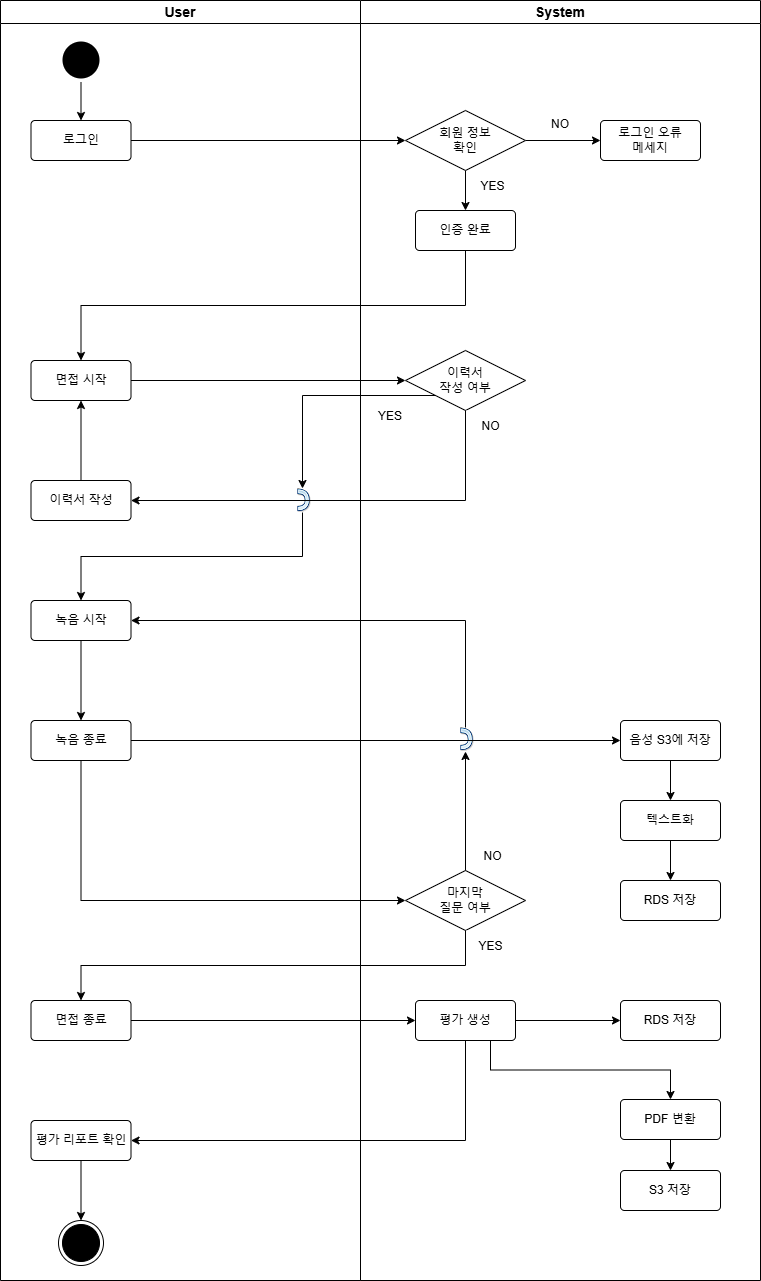

The diagram above was exported from draw.io. Its source (the exported page's mxGraphModel, read from the mxfile embedded in the PNG):
<mxGraphModel dx="1050" dy="522" grid="1" gridSize="10" guides="1" tooltips="1" connect="1" arrows="1" fold="1" page="1" pageScale="1" pageWidth="1169" pageHeight="826" background="none" math="0" shadow="0">
  <root>
    <mxCell id="0" />
    <mxCell id="1" parent="0" />
    <mxCell id="2" value="User" style="swimlane;whiteSpace=wrap;fontFamily=Helvetica;fontSize=14;startSize=23;" parent="1" vertex="1">
      <mxGeometry x="40" y="120" width="360" height="1280" as="geometry" />
    </mxCell>
    <mxCell id="0BbRhe33fbk0hAnMSmKL-12" style="edgeStyle=orthogonalEdgeStyle;rounded=0;orthogonalLoop=1;jettySize=auto;html=1;exitX=0.5;exitY=1;exitDx=0;exitDy=0;entryX=0.5;entryY=0;entryDx=0;entryDy=0;" parent="2" source="0BbRhe33fbk0hAnMSmKL-7" edge="1">
      <mxGeometry relative="1" as="geometry">
        <mxPoint x="80.5" y="120" as="targetPoint" />
      </mxGeometry>
    </mxCell>
    <mxCell id="0BbRhe33fbk0hAnMSmKL-7" value="" style="ellipse;html=1;shape=startState;fillColor=#000000;strokeColor=none;" parent="2" vertex="1">
      <mxGeometry x="58" y="37" width="45" height="45" as="geometry" />
    </mxCell>
    <mxCell id="0BbRhe33fbk0hAnMSmKL-23" value="로그인" style="rounded=1;arcSize=10;whiteSpace=wrap;html=1;align=center;" parent="2" vertex="1">
      <mxGeometry x="30.5" y="120" width="100" height="40" as="geometry" />
    </mxCell>
    <mxCell id="0BbRhe33fbk0hAnMSmKL-33" value="면접 시작" style="rounded=1;arcSize=10;whiteSpace=wrap;html=1;align=center;" parent="2" vertex="1">
      <mxGeometry x="30.5" y="360" width="100" height="40" as="geometry" />
    </mxCell>
    <mxCell id="0BbRhe33fbk0hAnMSmKL-44" style="edgeStyle=orthogonalEdgeStyle;rounded=0;orthogonalLoop=1;jettySize=auto;html=1;exitX=0.5;exitY=1;exitDx=0;exitDy=0;entryX=0.5;entryY=0;entryDx=0;entryDy=0;" parent="2" source="0BbRhe33fbk0hAnMSmKL-40" target="0BbRhe33fbk0hAnMSmKL-43" edge="1">
      <mxGeometry relative="1" as="geometry" />
    </mxCell>
    <mxCell id="0BbRhe33fbk0hAnMSmKL-40" value="녹음 시작" style="rounded=1;arcSize=10;whiteSpace=wrap;html=1;align=center;" parent="2" vertex="1">
      <mxGeometry x="30.5" y="600" width="100" height="40" as="geometry" />
    </mxCell>
    <mxCell id="0BbRhe33fbk0hAnMSmKL-43" value="녹음 종료" style="rounded=1;arcSize=10;whiteSpace=wrap;html=1;align=center;" parent="2" vertex="1">
      <mxGeometry x="30.5" y="720" width="100" height="40" as="geometry" />
    </mxCell>
    <mxCell id="0BbRhe33fbk0hAnMSmKL-54" style="edgeStyle=orthogonalEdgeStyle;rounded=0;orthogonalLoop=1;jettySize=auto;html=1;exitX=0.5;exitY=0;exitDx=0;exitDy=0;entryX=0.5;entryY=1;entryDx=0;entryDy=0;" parent="2" source="0BbRhe33fbk0hAnMSmKL-37" target="0BbRhe33fbk0hAnMSmKL-33" edge="1">
      <mxGeometry relative="1" as="geometry" />
    </mxCell>
    <mxCell id="0BbRhe33fbk0hAnMSmKL-37" value="이력서 작성" style="rounded=1;arcSize=10;whiteSpace=wrap;html=1;align=center;" parent="2" vertex="1">
      <mxGeometry x="30.5" y="480" width="100" height="40" as="geometry" />
    </mxCell>
    <mxCell id="0BbRhe33fbk0hAnMSmKL-91" style="edgeStyle=orthogonalEdgeStyle;rounded=0;orthogonalLoop=1;jettySize=auto;html=1;exitX=0.5;exitY=1;exitDx=0;exitDy=0;entryX=0.5;entryY=0;entryDx=0;entryDy=0;" parent="2" source="0BbRhe33fbk0hAnMSmKL-64" target="0BbRhe33fbk0hAnMSmKL-90" edge="1">
      <mxGeometry relative="1" as="geometry" />
    </mxCell>
    <mxCell id="0BbRhe33fbk0hAnMSmKL-64" value="평가 리포트 확인" style="rounded=1;arcSize=10;whiteSpace=wrap;html=1;align=center;" parent="2" vertex="1">
      <mxGeometry x="30.5" y="1120" width="100" height="40" as="geometry" />
    </mxCell>
    <mxCell id="0BbRhe33fbk0hAnMSmKL-65" value="면접 종료" style="rounded=1;arcSize=10;whiteSpace=wrap;html=1;align=center;" parent="2" vertex="1">
      <mxGeometry x="30.5" y="1000" width="100" height="40" as="geometry" />
    </mxCell>
    <mxCell id="0BbRhe33fbk0hAnMSmKL-90" value="" style="ellipse;html=1;shape=endState;fillColor=#000000;strokeColor=#000000;" parent="2" vertex="1">
      <mxGeometry x="58" y="1220" width="45" height="45" as="geometry" />
    </mxCell>
    <mxCell id="SjLZ8OU9dhE0yTYpw3-L-6" style="edgeStyle=orthogonalEdgeStyle;rounded=0;orthogonalLoop=1;jettySize=auto;html=1;exitX=0.5;exitY=1;exitDx=0;exitDy=0;entryX=0.5;entryY=0;entryDx=0;entryDy=0;" edge="1" parent="2" source="SjLZ8OU9dhE0yTYpw3-L-3" target="0BbRhe33fbk0hAnMSmKL-40">
      <mxGeometry relative="1" as="geometry" />
    </mxCell>
    <mxCell id="SjLZ8OU9dhE0yTYpw3-L-3" value="" style="shape=image;html=1;verticalAlign=top;verticalLabelPosition=bottom;labelBackgroundColor=#ffffff;imageAspect=0;aspect=fixed;image=https://cdn2.iconfinder.com/data/icons/crystalproject/Open-Office-Icons/lc_fontworkshapetype.fontwork-arch-right-curve.png" vertex="1" parent="2">
      <mxGeometry x="290" y="488" width="24" height="24" as="geometry" />
    </mxCell>
    <mxCell id="3" value="System" style="swimlane;whiteSpace=wrap;startSize=23;fontFamily=Helvetica;fontSize=14;" parent="1" vertex="1">
      <mxGeometry x="400" y="120" width="400" height="1280" as="geometry">
        <mxRectangle x="444.5" y="128" width="90" height="30" as="alternateBounds" />
      </mxGeometry>
    </mxCell>
    <mxCell id="0BbRhe33fbk0hAnMSmKL-27" style="edgeStyle=orthogonalEdgeStyle;rounded=0;orthogonalLoop=1;jettySize=auto;html=1;exitX=0.5;exitY=1;exitDx=0;exitDy=0;entryX=0.5;entryY=0;entryDx=0;entryDy=0;" parent="3" source="0BbRhe33fbk0hAnMSmKL-15" target="0BbRhe33fbk0hAnMSmKL-24" edge="1">
      <mxGeometry relative="1" as="geometry" />
    </mxCell>
    <mxCell id="kFODRY71buFnlBnsA4FK-3" style="edgeStyle=orthogonalEdgeStyle;rounded=0;orthogonalLoop=1;jettySize=auto;html=1;exitX=1;exitY=0.5;exitDx=0;exitDy=0;entryX=0;entryY=0.5;entryDx=0;entryDy=0;" parent="3" source="0BbRhe33fbk0hAnMSmKL-15" target="0BbRhe33fbk0hAnMSmKL-28" edge="1">
      <mxGeometry relative="1" as="geometry" />
    </mxCell>
    <mxCell id="0BbRhe33fbk0hAnMSmKL-15" value="회원 정보&lt;div&gt;확인&lt;/div&gt;" style="rhombus;whiteSpace=wrap;html=1;" parent="3" vertex="1">
      <mxGeometry x="45" y="110" width="120" height="60" as="geometry" />
    </mxCell>
    <mxCell id="0BbRhe33fbk0hAnMSmKL-16" value="YES" style="strokeColor=none;" parent="3" vertex="1">
      <mxGeometry x="107.5" y="170" width="50" height="30" as="geometry" />
    </mxCell>
    <mxCell id="0BbRhe33fbk0hAnMSmKL-22" value="이력서&lt;div&gt;작성 여부&lt;/div&gt;" style="rhombus;whiteSpace=wrap;html=1;" parent="3" vertex="1">
      <mxGeometry x="45" y="350" width="120" height="60" as="geometry" />
    </mxCell>
    <mxCell id="0BbRhe33fbk0hAnMSmKL-24" value="인증 완료" style="rounded=1;arcSize=10;whiteSpace=wrap;html=1;align=center;" parent="3" vertex="1">
      <mxGeometry x="55" y="210" width="100" height="40" as="geometry" />
    </mxCell>
    <mxCell id="0BbRhe33fbk0hAnMSmKL-21" value="NO" style="strokeColor=none;" parent="3" vertex="1">
      <mxGeometry x="175" y="108" width="50" height="30" as="geometry" />
    </mxCell>
    <mxCell id="SjLZ8OU9dhE0yTYpw3-L-9" style="edgeStyle=orthogonalEdgeStyle;rounded=0;orthogonalLoop=1;jettySize=auto;html=1;exitX=0.5;exitY=0;exitDx=0;exitDy=0;entryX=0.5;entryY=1;entryDx=0;entryDy=0;" edge="1" parent="3" source="0BbRhe33fbk0hAnMSmKL-45" target="SjLZ8OU9dhE0yTYpw3-L-8">
      <mxGeometry relative="1" as="geometry" />
    </mxCell>
    <mxCell id="0BbRhe33fbk0hAnMSmKL-45" value="마지막&lt;div&gt;질문 여부&lt;/div&gt;" style="rhombus;whiteSpace=wrap;html=1;" parent="3" vertex="1">
      <mxGeometry x="45" y="870" width="120" height="60" as="geometry" />
    </mxCell>
    <mxCell id="0BbRhe33fbk0hAnMSmKL-19" value="NO" style="strokeColor=none;" parent="3" vertex="1">
      <mxGeometry x="105.5" y="410" width="50" height="30" as="geometry" />
    </mxCell>
    <mxCell id="0BbRhe33fbk0hAnMSmKL-53" value="YES" style="strokeColor=none;" parent="3" vertex="1">
      <mxGeometry x="5" y="400" width="50" height="30" as="geometry" />
    </mxCell>
    <mxCell id="0BbRhe33fbk0hAnMSmKL-60" style="edgeStyle=orthogonalEdgeStyle;rounded=0;orthogonalLoop=1;jettySize=auto;html=1;exitX=0.5;exitY=1;exitDx=0;exitDy=0;entryX=0.5;entryY=0;entryDx=0;entryDy=0;" parent="3" source="0BbRhe33fbk0hAnMSmKL-55" target="0BbRhe33fbk0hAnMSmKL-58" edge="1">
      <mxGeometry relative="1" as="geometry" />
    </mxCell>
    <mxCell id="0BbRhe33fbk0hAnMSmKL-55" value="음성 S3에 저장" style="rounded=1;arcSize=10;whiteSpace=wrap;html=1;align=center;" parent="3" vertex="1">
      <mxGeometry x="260" y="720" width="100" height="40" as="geometry" />
    </mxCell>
    <mxCell id="0BbRhe33fbk0hAnMSmKL-62" style="edgeStyle=orthogonalEdgeStyle;rounded=0;orthogonalLoop=1;jettySize=auto;html=1;exitX=0.5;exitY=1;exitDx=0;exitDy=0;entryX=0.5;entryY=0;entryDx=0;entryDy=0;" parent="3" source="0BbRhe33fbk0hAnMSmKL-58" target="0BbRhe33fbk0hAnMSmKL-61" edge="1">
      <mxGeometry relative="1" as="geometry" />
    </mxCell>
    <mxCell id="0BbRhe33fbk0hAnMSmKL-58" value="텍스트화" style="rounded=1;arcSize=10;whiteSpace=wrap;html=1;align=center;" parent="3" vertex="1">
      <mxGeometry x="260" y="800" width="100" height="40" as="geometry" />
    </mxCell>
    <mxCell id="0BbRhe33fbk0hAnMSmKL-61" value="RDS 저장" style="rounded=1;arcSize=10;whiteSpace=wrap;html=1;align=center;" parent="3" vertex="1">
      <mxGeometry x="260" y="880" width="100" height="40" as="geometry" />
    </mxCell>
    <mxCell id="0BbRhe33fbk0hAnMSmKL-17" value="YES" style="strokeColor=none;" parent="3" vertex="1">
      <mxGeometry x="105.5" y="930" width="50" height="30" as="geometry" />
    </mxCell>
    <mxCell id="0BbRhe33fbk0hAnMSmKL-74" style="edgeStyle=orthogonalEdgeStyle;rounded=0;orthogonalLoop=1;jettySize=auto;html=1;exitX=1;exitY=0.5;exitDx=0;exitDy=0;entryX=0;entryY=0.5;entryDx=0;entryDy=0;" parent="3" source="0BbRhe33fbk0hAnMSmKL-66" target="0BbRhe33fbk0hAnMSmKL-73" edge="1">
      <mxGeometry relative="1" as="geometry" />
    </mxCell>
    <mxCell id="0BbRhe33fbk0hAnMSmKL-101" style="edgeStyle=orthogonalEdgeStyle;rounded=0;orthogonalLoop=1;jettySize=auto;html=1;exitX=0.75;exitY=1;exitDx=0;exitDy=0;entryX=0.5;entryY=0;entryDx=0;entryDy=0;" parent="3" source="0BbRhe33fbk0hAnMSmKL-66" target="0BbRhe33fbk0hAnMSmKL-98" edge="1">
      <mxGeometry relative="1" as="geometry" />
    </mxCell>
    <mxCell id="0BbRhe33fbk0hAnMSmKL-66" value="평가 생성" style="rounded=1;arcSize=10;whiteSpace=wrap;html=1;align=center;" parent="3" vertex="1">
      <mxGeometry x="55" y="1000" width="100" height="40" as="geometry" />
    </mxCell>
    <mxCell id="0BbRhe33fbk0hAnMSmKL-73" value="RDS 저장" style="rounded=1;arcSize=10;whiteSpace=wrap;html=1;align=center;" parent="3" vertex="1">
      <mxGeometry x="260" y="1000" width="100" height="40" as="geometry" />
    </mxCell>
    <mxCell id="0BbRhe33fbk0hAnMSmKL-36" value="NO" style="strokeColor=none;" parent="3" vertex="1">
      <mxGeometry x="107.5" y="840" width="50" height="30" as="geometry" />
    </mxCell>
    <mxCell id="kFODRY71buFnlBnsA4FK-5" style="edgeStyle=orthogonalEdgeStyle;rounded=0;orthogonalLoop=1;jettySize=auto;html=1;exitX=0.5;exitY=1;exitDx=0;exitDy=0;entryX=0.5;entryY=0;entryDx=0;entryDy=0;" parent="3" source="0BbRhe33fbk0hAnMSmKL-98" target="kFODRY71buFnlBnsA4FK-4" edge="1">
      <mxGeometry relative="1" as="geometry" />
    </mxCell>
    <mxCell id="0BbRhe33fbk0hAnMSmKL-98" value="PDF 변환" style="rounded=1;arcSize=10;whiteSpace=wrap;html=1;align=center;" parent="3" vertex="1">
      <mxGeometry x="260" y="1099" width="100" height="40" as="geometry" />
    </mxCell>
    <mxCell id="0BbRhe33fbk0hAnMSmKL-28" value="로그인 오류&lt;div&gt;메세지&lt;/div&gt;" style="rounded=1;arcSize=10;whiteSpace=wrap;html=1;align=center;" parent="3" vertex="1">
      <mxGeometry x="240" y="120" width="100" height="40" as="geometry" />
    </mxCell>
    <mxCell id="kFODRY71buFnlBnsA4FK-4" value="S3 저장" style="rounded=1;arcSize=10;whiteSpace=wrap;html=1;align=center;" parent="3" vertex="1">
      <mxGeometry x="260" y="1170" width="100" height="40" as="geometry" />
    </mxCell>
    <mxCell id="SjLZ8OU9dhE0yTYpw3-L-8" value="" style="shape=image;html=1;verticalAlign=top;verticalLabelPosition=bottom;labelBackgroundColor=#ffffff;imageAspect=0;aspect=fixed;image=https://cdn2.iconfinder.com/data/icons/crystalproject/Open-Office-Icons/lc_fontworkshapetype.fontwork-arch-right-curve.png" vertex="1" parent="3">
      <mxGeometry x="93" y="727" width="24" height="24" as="geometry" />
    </mxCell>
    <mxCell id="0BbRhe33fbk0hAnMSmKL-26" style="edgeStyle=orthogonalEdgeStyle;rounded=0;orthogonalLoop=1;jettySize=auto;html=1;exitX=1;exitY=0.5;exitDx=0;exitDy=0;entryX=0;entryY=0.5;entryDx=0;entryDy=0;" parent="1" source="0BbRhe33fbk0hAnMSmKL-23" target="0BbRhe33fbk0hAnMSmKL-15" edge="1">
      <mxGeometry relative="1" as="geometry" />
    </mxCell>
    <mxCell id="0BbRhe33fbk0hAnMSmKL-34" style="edgeStyle=orthogonalEdgeStyle;rounded=0;orthogonalLoop=1;jettySize=auto;html=1;exitX=1;exitY=0.5;exitDx=0;exitDy=0;entryX=0;entryY=0.5;entryDx=0;entryDy=0;" parent="1" source="0BbRhe33fbk0hAnMSmKL-33" target="0BbRhe33fbk0hAnMSmKL-22" edge="1">
      <mxGeometry relative="1" as="geometry" />
    </mxCell>
    <mxCell id="0BbRhe33fbk0hAnMSmKL-50" style="edgeStyle=orthogonalEdgeStyle;rounded=0;orthogonalLoop=1;jettySize=auto;html=1;exitX=0.5;exitY=1;exitDx=0;exitDy=0;entryX=0.5;entryY=0;entryDx=0;entryDy=0;" parent="1" source="0BbRhe33fbk0hAnMSmKL-24" target="0BbRhe33fbk0hAnMSmKL-33" edge="1">
      <mxGeometry relative="1" as="geometry" />
    </mxCell>
    <mxCell id="0BbRhe33fbk0hAnMSmKL-51" style="edgeStyle=orthogonalEdgeStyle;rounded=0;orthogonalLoop=1;jettySize=auto;html=1;exitX=0.5;exitY=1;exitDx=0;exitDy=0;entryX=1;entryY=0.5;entryDx=0;entryDy=0;" parent="1" source="0BbRhe33fbk0hAnMSmKL-22" target="0BbRhe33fbk0hAnMSmKL-37" edge="1">
      <mxGeometry relative="1" as="geometry" />
    </mxCell>
    <mxCell id="0BbRhe33fbk0hAnMSmKL-63" style="edgeStyle=orthogonalEdgeStyle;rounded=0;orthogonalLoop=1;jettySize=auto;html=1;exitX=1;exitY=0.5;exitDx=0;exitDy=0;entryX=0;entryY=0.5;entryDx=0;entryDy=0;" parent="1" source="0BbRhe33fbk0hAnMSmKL-43" target="0BbRhe33fbk0hAnMSmKL-55" edge="1">
      <mxGeometry relative="1" as="geometry" />
    </mxCell>
    <mxCell id="0BbRhe33fbk0hAnMSmKL-68" style="edgeStyle=orthogonalEdgeStyle;rounded=0;orthogonalLoop=1;jettySize=auto;html=1;exitX=0.5;exitY=1;exitDx=0;exitDy=0;entryX=0;entryY=0.5;entryDx=0;entryDy=0;" parent="1" source="0BbRhe33fbk0hAnMSmKL-43" target="0BbRhe33fbk0hAnMSmKL-45" edge="1">
      <mxGeometry relative="1" as="geometry" />
    </mxCell>
    <mxCell id="0BbRhe33fbk0hAnMSmKL-69" style="edgeStyle=orthogonalEdgeStyle;rounded=0;orthogonalLoop=1;jettySize=auto;html=1;exitX=0.5;exitY=1;exitDx=0;exitDy=0;entryX=0.5;entryY=0;entryDx=0;entryDy=0;" parent="1" source="0BbRhe33fbk0hAnMSmKL-45" target="0BbRhe33fbk0hAnMSmKL-65" edge="1">
      <mxGeometry relative="1" as="geometry" />
    </mxCell>
    <mxCell id="0BbRhe33fbk0hAnMSmKL-72" style="edgeStyle=orthogonalEdgeStyle;rounded=0;orthogonalLoop=1;jettySize=auto;html=1;exitX=1;exitY=0.5;exitDx=0;exitDy=0;entryX=0;entryY=0.5;entryDx=0;entryDy=0;" parent="1" source="0BbRhe33fbk0hAnMSmKL-65" target="0BbRhe33fbk0hAnMSmKL-66" edge="1">
      <mxGeometry relative="1" as="geometry" />
    </mxCell>
    <mxCell id="0BbRhe33fbk0hAnMSmKL-75" style="edgeStyle=orthogonalEdgeStyle;rounded=0;orthogonalLoop=1;jettySize=auto;html=1;exitX=0.5;exitY=1;exitDx=0;exitDy=0;entryX=1;entryY=0.5;entryDx=0;entryDy=0;" parent="1" source="0BbRhe33fbk0hAnMSmKL-66" target="0BbRhe33fbk0hAnMSmKL-64" edge="1">
      <mxGeometry relative="1" as="geometry" />
    </mxCell>
    <mxCell id="SjLZ8OU9dhE0yTYpw3-L-5" style="edgeStyle=orthogonalEdgeStyle;rounded=0;orthogonalLoop=1;jettySize=auto;html=1;exitX=0;exitY=1;exitDx=0;exitDy=0;entryX=0.5;entryY=0;entryDx=0;entryDy=0;" edge="1" parent="1" source="0BbRhe33fbk0hAnMSmKL-22" target="SjLZ8OU9dhE0yTYpw3-L-3">
      <mxGeometry relative="1" as="geometry" />
    </mxCell>
    <mxCell id="SjLZ8OU9dhE0yTYpw3-L-10" style="edgeStyle=orthogonalEdgeStyle;rounded=0;orthogonalLoop=1;jettySize=auto;html=1;exitX=0.5;exitY=0;exitDx=0;exitDy=0;entryX=1;entryY=0.5;entryDx=0;entryDy=0;" edge="1" parent="1" source="SjLZ8OU9dhE0yTYpw3-L-8" target="0BbRhe33fbk0hAnMSmKL-40">
      <mxGeometry relative="1" as="geometry" />
    </mxCell>
  </root>
</mxGraphModel>